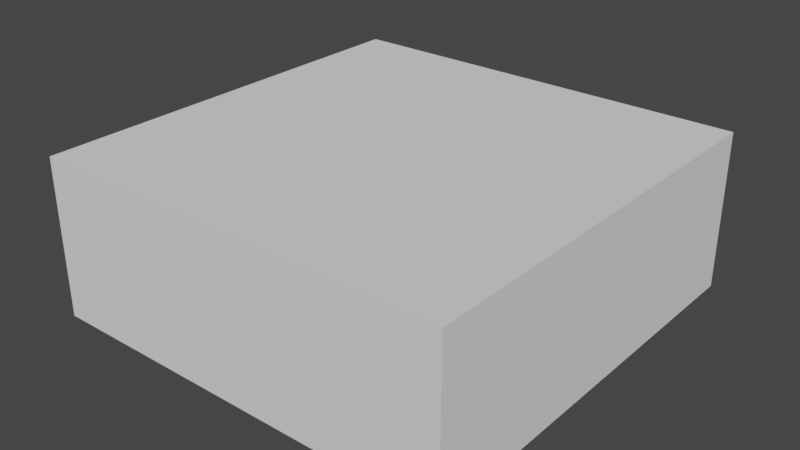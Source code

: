 # Source: Level1.blend  (saved by Blender 3.0.42; exported with 4.5.12 LTS)
import bpy
from mathutils import Matrix  # noqa: F401  (used for matrix-valued properties, if any)

bpy.ops.wm.read_factory_settings(use_empty=True)
scene = bpy.context.scene
scene.name = 'Scene'

# ---- collections
col_collection = bpy.data.collections.new('Collection'); scene.collection.children.link(col_collection)

# ---- world
world_world = bpy.data.worlds.new('World'); scene.world = world_world
world_world.use_nodes = True; world_world.node_tree.nodes.clear()
_N = world_world.node_tree.nodes; _L = world_world.node_tree.links
n0 = _N.new('ShaderNodeOutputWorld'); n0.name = 'World Output'; n0.location = (300, 300)
n1 = _N.new('ShaderNodeBackground'); n1.name = 'Background'; n1.location = (10, 300)
n1.inputs[0].default_value = (0.05088, 0.05088, 0.05088, 1.0)
_L.new(n1.outputs[0], n0.inputs[0])
n0.is_active_output = True
world_world.color = (0.05088, 0.05088, 0.05088)
world_world.use_sun_shadow = False
world_world.sun_shadow_jitter_overblur = 0.0

# ---- meshes
me_cube_012 = bpy.data.meshes.new('Cube.012')
me_cube_012.from_pydata([(-8.0, -8.0, 0.0), (-8.0, -8.0, 6.0), (-8.0, 8.0, 0.0), (-8.0, 8.0, 6.0), (8.0, -8.0, 0.0), (8.0, -8.0, 6.0), (8.0, 8.0, 0.0), (8.0, 8.0, 6.0), (-8.0, 0.0, 0.0), (0.0, 8.0, 0.0), (8.0, 0.0, 0.0), (0.0, -8.0, 0.0), (0.0, 0.0, 0.0), (-8.0, -4.0, 0.0), (-4.0, 8.0, 0.0), (8.0, 4.0, 0.0), (4.0, -8.0, 0.0), (-8.0, 4.0, 0.0), (4.0, 8.0, 0.0), (8.0, -4.0, 0.0), (-4.0, -8.0, 0.0), (0.0, -4.0, 1.0), (0.0, 4.0, 0.0), (-4.0, 0.0, 1.0), (4.0, 0.0, 0.0), (4.0, 4.0, 0.0), (-4.0, 4.0, 0.0), (-4.0, -4.0, 1.0), (4.0, -4.0, 0.0), (-8.0, -6.0, 0.0), (-6.0, 8.0, 0.0), (8.0, 6.0, 0.0), (6.0, -8.0, 0.0), (-8.0, 2.0, 0.0), (2.0, 8.0, 0.0), (8.0, -2.0, 0.0), (-2.0, -8.0, 0.0), (0.0, -6.0, 2.0), (0.0, 2.0, 0.0), (-6.0, 0.0, 1.0), (2.0, 0.0, 0.0), (-8.0, -2.0, 0.0), (-2.0, 8.0, 0.0), (8.0, 2.0, 0.0), (2.0, -8.0, 0.0), (-8.0, 6.0, 0.0), (6.0, 8.0, 0.0), (8.0, -6.0, 0.0), (-6.0, -8.0, 0.0), (0.0, -2.0, 0.0), (0.0, 6.0, 0.0), (-2.0, 0.0, 1.0), (6.0, 0.0, 0.0), (4.0, 2.0, 0.0), (4.0, 6.0, 0.0), (2.0, 4.0, 0.0), (6.0, 4.0, 0.0), (-4.0, 2.0, 1.0), (-4.0, 6.0, 0.0), (-6.0, 4.0, 1.0), (-2.0, 4.0, 0.0), (-4.0, -6.0, 1.0), (-4.0, -2.0, 1.0), (-6.0, -4.0, 0.0), (-2.0, -4.0, 1.0), (4.0, -6.0, 1.0), (4.0, -2.0, 0.0), (2.0, -4.0, 0.0), (6.0, -4.0, 0.0), (6.0, -2.0, 0.0), (2.0, -2.0, 0.0), (2.0, -6.0, 1.0), (-2.0, -2.0, 1.0), (-6.0, -2.0, 0.0), (-6.0, -6.0, 0.0), (-2.0, 6.0, 0.0), (-6.0, 6.0, 1.0), (-6.0, 2.0, 1.0), (6.0, 6.0, 0.0), (2.0, 6.0, 0.0), (2.0, 2.0, 0.0), (6.0, 2.0, 0.0), (-2.0, 2.0, 0.0), (-2.0, -6.0, 2.0), (6.0, -6.0, 1.0), (-8.0, -7.0, 0.0), (-7.0, 8.0, 0.0), (8.0, 7.0, 0.0), (7.0, -8.0, 0.0), (-8.0, 1.0, 0.0), (1.0, 8.0, 0.0), (8.0, -1.0, 0.0), (-1.0, -8.0, 0.0), (0.0, -7.0, 2.0), (0.0, 1.0, 0.0), (-7.0, 0.0, 1.0), (1.0, 0.0, 0.0), (-8.0, -3.0, 0.0), (-3.0, 8.0, 0.0), (8.0, 3.0, 0.0), (3.0, -8.0, 0.0), (-8.0, 5.0, 0.0), (5.0, 8.0, 0.0), (8.0, -5.0, 0.0), (-5.0, -8.0, 0.0), (0.0, -3.0, 1.0), (0.0, 5.0, 0.0), (-3.0, 0.0, 1.0), (5.0, 0.0, 0.0), (4.0, 1.0, 0.0), (4.0, 5.0, 0.0), (1.0, 4.0, 0.0), (5.0, 4.0, 0.0), (-4.0, 1.0, 1.0), (-4.0, 5.0, 0.0), (-7.0, 4.0, 1.0), (-3.0, 4.0, 0.0), (-4.0, -7.0, 1.0), (-4.0, -3.0, 1.0), (-7.0, -4.0, 0.0), (-3.0, -4.0, 1.0), (4.0, -7.0, 1.0), (4.0, -3.0, 0.0), (1.0, -4.0, 1.0), (5.0, -4.0, 0.0), (-8.0, -5.0, 0.0), (-5.0, 8.0, 0.0), (8.0, 5.0, 0.0), (5.0, -8.0, 0.0), (-8.0, 3.0, 0.0), (3.0, 8.0, 0.0), (8.0, -3.0, 0.0), (-3.0, -8.0, 0.0), (0.0, -5.0, 2.0), (0.0, 3.0, 0.0), (-5.0, 0.0, 1.0), (3.0, 0.0, 0.0), (-8.0, -1.0, 0.0), (-1.0, 8.0, 0.0), (8.0, 1.0, 0.0), (1.0, -8.0, 0.0), (-8.0, 7.0, 0.0), (7.0, 8.0, 0.0), (8.0, -7.0, 0.0), (-7.0, -8.0, 0.0), (0.0, -1.0, 0.0), (0.0, 7.0, 0.0), (-1.0, 0.0, 0.0), (7.0, 0.0, 0.0), (4.0, 3.0, 0.0), (4.0, 7.0, 0.0), (3.0, 4.0, 0.0), (7.0, 4.0, 0.0), (-4.0, 3.0, 1.0), (-4.0, 7.0, 0.0), (-5.0, 4.0, 1.0), (-1.0, 4.0, 0.0), (-4.0, -5.0, 1.0), (-4.0, -1.0, 1.0), (-5.0, -4.0, 0.0), (-1.0, -4.0, 1.0), (4.0, -5.0, 1.0), (4.0, -1.0, 0.0), (3.0, -4.0, 0.0), (7.0, -4.0, 0.0), (6.0, -3.0, 0.0), (6.0, -1.0, 0.0), (5.0, -2.0, 0.0), (7.0, -2.0, 0.0), (2.0, -3.0, 0.0), (2.0, -1.0, 0.0), (1.0, -2.0, 0.0), (3.0, -2.0, 0.0), (2.0, -7.0, 1.0), (2.0, -5.0, 1.0), (1.0, -6.0, 2.0), (3.0, -6.0, 1.0), (-2.0, -3.0, 1.0), (-2.0, -1.0, 1.0), (-3.0, -2.0, 1.0), (-1.0, -2.0, 0.0), (-6.0, -3.0, 0.0), (-6.0, -1.0, 1.0), (-7.0, -2.0, 0.0), (-5.0, -2.0, 0.0), (-6.0, -7.0, 0.0), (-6.0, -5.0, 0.0), (-7.0, -6.0, 0.0), (-5.0, -6.0, 1.0), (-2.0, 5.0, 0.0), (-2.0, 7.0, 0.0), (-3.0, 6.0, 0.0), (-1.0, 6.0, 0.0), (-6.0, 5.0, 1.0), (-6.0, 7.0, 1.0), (-7.0, 6.0, 1.0), (-5.0, 6.0, 0.0), (-6.0, 1.0, 1.0), (-6.0, 3.0, 1.0), (-7.0, 2.0, 1.0), (-5.0, 2.0, 1.0), (6.0, 5.0, 0.0), (6.0, 7.0, 0.0), (5.0, 6.0, 0.0), (7.0, 6.0, 0.0), (2.0, 5.0, 0.0), (2.0, 7.0, 0.0), (1.0, 6.0, 0.0), (3.0, 6.0, 0.0), (2.0, 1.0, 0.0), (2.0, 3.0, 0.0), (1.0, 2.0, 0.0), (3.0, 2.0, 0.0), (6.0, 1.0, 0.0), (6.0, 3.0, 0.0), (5.0, 2.0, 0.0), (7.0, 2.0, 0.0), (-2.0, 1.0, 1.0), (-2.0, 3.0, 0.0), (-3.0, 2.0, 0.0), (-1.0, 2.0, 0.0), (-2.0, -7.0, 1.0), (-2.0, -5.0, 2.0), (-3.0, -6.0, 1.0), (-1.0, -6.0, 2.0), (6.0, -7.0, 1.0), (6.0, -5.0, 0.0), (5.0, -6.0, 1.0), (7.0, -6.0, 0.0), (7.0, -5.0, 0.0), (5.0, -5.0, 0.0), (5.0, -7.0, 1.0), (-1.0, -5.0, 2.0), (-3.0, -5.0, 1.0), (-3.0, -7.0, 1.0), (-1.0, 3.0, 0.0), (-3.0, 3.0, 0.0), (-3.0, 1.0, 1.0), (7.0, 3.0, 0.0), (5.0, 3.0, 0.0), (5.0, 1.0, 0.0), (3.0, 3.0, 0.0), (1.0, 3.0, 0.0), (1.0, 1.0, 0.0), (3.0, 7.0, 0.0), (1.0, 7.0, 0.0), (1.0, 5.0, 0.0), (7.0, 7.0, 0.0), (5.0, 7.0, 0.0), (5.0, 5.0, 0.0), (-5.0, 3.0, 1.0), (-7.0, 3.0, 1.0), (-7.0, 1.0, 1.0), (-5.0, 7.0, 0.0), (-7.0, 7.0, 1.0), (-7.0, 5.0, 1.0), (-1.0, 7.0, 0.0), (-3.0, 7.0, 0.0), (-3.0, 5.0, 0.0), (-5.0, -5.0, 0.0), (-7.0, -5.0, 0.0), (-7.0, -7.0, 0.0), (-5.0, -1.0, 1.0), (-7.0, -1.0, 1.0), (-7.0, -3.0, 0.0), (-1.0, -1.0, 0.0), (-3.0, -1.0, 1.0), (-3.0, -3.0, 1.0), (3.0, -5.0, 1.0), (1.0, -5.0, 1.0), (1.0, -7.0, 2.0), (3.0, -1.0, 0.0), (1.0, -1.0, 0.0), (1.0, -3.0, 1.0), (7.0, -1.0, 0.0), (5.0, -1.0, 0.0), (5.0, -3.0, 0.0), (7.0, -3.0, 0.0), (3.0, -3.0, 0.0), (3.0, -7.0, 1.0), (-1.0, -3.0, 1.0), (-5.0, -3.0, 0.0), (-5.0, -7.0, 1.0), (-1.0, 5.0, 0.0), (-5.0, 5.0, 0.0), (-5.0, 1.0, 1.0), (7.0, 5.0, 0.0), (3.0, 5.0, 0.0), (3.0, 1.0, 0.0), (7.0, 1.0, 0.0), (-1.0, 1.0, 0.0), (-1.0, -7.0, 2.0), (7.0, -7.0, 0.0), (4.0, 3.0, 3.0), (4.0, 2.0, 3.0), (4.0, 7.0, 3.0), (4.0, 6.0, 3.0), (7.0, 4.0, 3.0), (6.0, 4.0, 3.0), (6.0, 5.0, 3.0), (6.0, 7.0, 3.0), (6.0, 6.0, 3.0), (5.0, 6.0, 3.0), (7.0, 6.0, 3.0), (2.0, 5.0, 3.0), (2.0, 4.0, 3.0), (2.0, 7.0, 3.0), (2.0, 6.0, 3.0), (3.0, 6.0, 3.0), (2.0, 3.0, 3.0), (2.0, 2.0, 3.0), (3.0, 2.0, 3.0), (6.0, 3.0, 3.0), (6.0, 2.0, 3.0), (5.0, 2.0, 3.0), (7.0, 2.0, 3.0), (1.0, 4.0, 3.0), (1.0, 6.0, 3.0), (1.0, 2.0, 3.0), (7.0, 3.0, 3.0), (5.0, 3.0, 3.0), (3.0, 3.0, 3.0), (1.0, 3.0, 3.0), (3.0, 7.0, 3.0), (1.0, 7.0, 3.0), (1.0, 5.0, 3.0), (7.0, 7.0, 3.0), (5.0, 7.0, 3.0), (7.0, 5.0, 3.0), (5.0, 0.0, 3.0), (4.0, 0.0, 3.0), (4.0, 1.0, 3.0), (5.0, 1.0, 3.0), (4.0, -1.0, 2.0), (4.0, -2.0, 2.0), (5.0, -2.0, 2.0), (5.0, -1.0, 2.0), (4.0, -3.0, 1.0), (4.0, -4.0, 1.0), (5.0, -4.0, 1.0), (5.0, -3.0, 1.0)], [], [(0, 85, 29, 125, 13, 97, 41, 137, 8, 89, 33, 129, 17, 101, 45, 141, 2, 3, 1), (2, 86, 30, 126, 14, 98, 42, 138, 9, 90, 34, 130, 18, 102, 46, 142, 6, 7, 3), (6, 87, 31, 127, 15, 99, 43, 139, 10, 91, 35, 131, 19, 103, 47, 143, 4, 5, 7), (4, 88, 32, 128, 16, 100, 44, 140, 11, 92, 36, 132, 20, 104, 48, 144, 0, 1, 5), (292, 88, 4, 143), (7, 5, 1, 3), (291, 92, 11, 93), (290, 147, 12, 94), (289, 148, 10, 139), (288, 136, 24, 109), (287, 151, 25, 110), (286, 152, 15, 127), (285, 135, 23, 113), (284, 155, 26, 114), (283, 156, 22, 106), (282, 104, 20, 117), (281, 159, 27, 118), (280, 160, 21, 105), (279, 100, 16, 121), (278, 163, 28, 122), (277, 164, 19, 131), (276, 124, 68, 165), (275, 167, 69, 166), (274, 168, 35, 91), (273, 123, 67, 169), (272, 171, 70, 170), (271, 172, 66, 162), (270, 140, 44, 173), (269, 175, 71, 174), (268, 176, 65, 161), (267, 120, 64, 177), (266, 179, 72, 178), (265, 180, 49, 145), (264, 119, 63, 181), (263, 183, 73, 182), (262, 184, 62, 158), (261, 144, 48, 185), (260, 187, 74, 186), (259, 188, 61, 157), (258, 116, 60, 189), (257, 191, 75, 190), (256, 192, 50, 146), (255, 115, 59, 193), (254, 195, 76, 194), (253, 196, 58, 154), (252, 95, 39, 197), (251, 199, 77, 198), (250, 200, 57, 153), (249, 112, 56, 201), (248, 203, 78, 202), (247, 204, 31, 87), (56, 298, 299, 201), (149, 293, 320, 239), (204, 303, 328, 286), (243, 96, 40, 209), (111, 316, 325, 246), (286, 328, 297, 152), (240, 108, 52, 213), (245, 324, 306, 206), (238, 216, 43, 99), (237, 107, 51, 217), (236, 219, 82, 218), (235, 220, 38, 134), (234, 132, 36, 221), (233, 223, 83, 222), (232, 224, 37, 133), (231, 128, 32, 225), (230, 227, 84, 226), (229, 228, 47, 103), (226, 84, 228, 229), (68, 226, 229, 164), (164, 229, 103, 19), (161, 65, 227, 230), (28, 161, 230, 124), (124, 230, 226, 68), (121, 16, 128, 231), (65, 121, 231, 227), (227, 231, 225, 84), (222, 83, 224, 232), (64, 222, 232, 160), (160, 232, 133, 21), (157, 61, 223, 233), (27, 157, 233, 120), (120, 233, 222, 64), (117, 20, 132, 234), (61, 117, 234, 223), (223, 234, 221, 83), (218, 82, 220, 235), (60, 218, 235, 156), (156, 235, 134, 22), (153, 57, 219, 236), (26, 153, 236, 116), (116, 236, 218, 60), (113, 23, 107, 237), (57, 113, 237, 219), (219, 237, 217, 82), (212, 311, 310, 80), (81, 313, 314, 215), (152, 238, 99, 15), (242, 322, 316, 111), (25, 149, 239, 112), (112, 239, 214, 56), (109, 331, 332, 240), (53, 109, 240, 215), (215, 240, 213, 81), (201, 299, 301, 78), (55, 210, 241, 151), (151, 241, 149, 25), (134, 38, 211, 242), (22, 134, 242, 111), (214, 312, 298, 56), (94, 12, 96, 243), (38, 94, 243, 211), (211, 243, 209, 80), (211, 318, 322, 242), (34, 206, 244, 130), (130, 244, 150, 18), (146, 50, 207, 245), (9, 146, 245, 90), (90, 245, 206, 34), (106, 22, 111, 246), (50, 106, 246, 207), (207, 246, 205, 79), (150, 295, 327, 248), (46, 202, 247, 142), (142, 247, 87, 6), (241, 321, 293, 149), (18, 150, 248, 102), (102, 248, 202, 46), (110, 25, 112, 249), (54, 110, 249, 203), (203, 249, 201, 78), (198, 77, 200, 250), (59, 198, 250, 155), (155, 250, 153, 26), (129, 33, 199, 251), (17, 129, 251, 115), (115, 251, 198, 59), (89, 8, 95, 252), (33, 89, 252, 199), (199, 252, 197, 77), (194, 76, 196, 253), (30, 194, 253, 126), (126, 253, 154, 14), (141, 45, 195, 254), (2, 141, 254, 86), (86, 254, 194, 30), (101, 17, 115, 255), (45, 101, 255, 195), (195, 255, 193, 76), (190, 75, 192, 256), (42, 190, 256, 138), (138, 256, 146, 9), (154, 58, 191, 257), (14, 154, 257, 98), (98, 257, 190, 42), (114, 26, 116, 258), (58, 114, 258, 191), (191, 258, 189, 75), (186, 74, 188, 259), (63, 186, 259, 159), (159, 259, 157, 27), (125, 29, 187, 260), (13, 125, 260, 119), (119, 260, 186, 63), (85, 0, 144, 261), (29, 85, 261, 187), (187, 261, 185, 74), (182, 73, 184, 262), (39, 182, 262, 135), (135, 262, 158, 23), (137, 41, 183, 263), (8, 137, 263, 95), (95, 263, 182, 39), (97, 13, 119, 264), (41, 97, 264, 183), (183, 264, 181, 73), (178, 72, 180, 265), (51, 178, 265, 147), (147, 265, 145, 12), (158, 62, 179, 266), (23, 158, 266, 107), (107, 266, 178, 51), (118, 27, 120, 267), (62, 118, 267, 179), (179, 267, 177, 72), (174, 71, 176, 268), (67, 174, 268, 163), (163, 268, 161, 28), (133, 37, 175, 269), (21, 133, 269, 123), (123, 269, 174, 67), (93, 11, 140, 270), (37, 93, 270, 175), (175, 270, 173, 71), (170, 70, 172, 271), (40, 170, 271, 136), (136, 271, 162, 24), (145, 49, 171, 272), (12, 145, 272, 96), (96, 272, 170, 40), (105, 21, 123, 273), (49, 105, 273, 171), (171, 273, 169, 70), (166, 69, 168, 274), (52, 166, 274, 148), (148, 274, 91, 10), (162, 66, 334, 333), (24, 162, 275, 108), (108, 275, 166, 52), (28, 124, 339, 338), (66, 122, 276, 167), (167, 276, 165, 69), (165, 68, 164, 277), (69, 165, 277, 168), (168, 277, 131, 35), (169, 67, 163, 278), (70, 169, 278, 172), (172, 278, 122, 66), (173, 44, 100, 279), (71, 173, 279, 176), (176, 279, 121, 65), (177, 64, 160, 280), (72, 177, 280, 180), (180, 280, 105, 49), (181, 63, 159, 281), (73, 181, 281, 184), (184, 281, 118, 62), (185, 48, 104, 282), (74, 185, 282, 188), (188, 282, 117, 61), (189, 60, 156, 283), (75, 189, 283, 192), (192, 283, 106, 50), (193, 59, 155, 284), (76, 193, 284, 196), (196, 284, 114, 58), (197, 39, 135, 285), (77, 197, 285, 200), (200, 285, 113, 57), (207, 317, 324, 245), (152, 297, 319, 238), (204, 286, 127, 31), (205, 55, 151, 287), (79, 205, 287, 208), (208, 287, 110, 54), (209, 40, 136, 288), (80, 209, 288, 212), (212, 288, 109, 53), (213, 52, 148, 289), (81, 213, 289, 216), (216, 289, 139, 43), (217, 51, 147, 290), (82, 217, 290, 220), (220, 290, 94, 38), (221, 36, 92, 291), (83, 221, 291, 224), (224, 291, 93, 37), (225, 32, 88, 292), (84, 225, 292, 228), (228, 292, 143, 47), (325, 316, 305, 304), (324, 317, 307, 306), (323, 308, 296, 295), (322, 318, 310, 309), (321, 311, 294, 293), (320, 314, 313, 312), (312, 313, 315, 319), (298, 312, 319, 297), (293, 294, 314, 320), (309, 310, 311, 321), (316, 322, 309, 305), (306, 307, 308, 323), (300, 301, 303, 326), (295, 296, 302, 327), (299, 298, 297, 328), (301, 299, 328, 303), (239, 320, 312, 214), (215, 314, 294, 53), (78, 301, 300, 202), (216, 315, 313, 81), (246, 325, 304, 205), (203, 302, 296, 54), (79, 307, 317, 207), (247, 326, 303, 204), (54, 296, 308, 208), (205, 304, 305, 55), (202, 300, 326, 247), (55, 305, 309, 210), (206, 306, 323, 244), (80, 310, 318, 211), (248, 327, 302, 203), (238, 319, 315, 216), (208, 308, 307, 79), (244, 323, 295, 150), (210, 309, 321, 241), (53, 294, 311, 212), (331, 330, 329, 332), (24, 330, 331, 109), (240, 332, 329, 108), (108, 329, 330, 24), (333, 334, 335, 336), (66, 167, 335, 334), (275, 162, 333, 336), (167, 275, 336, 335), (337, 338, 339, 340), (122, 28, 338, 337), (276, 122, 337, 340), (124, 276, 340, 339)])
_uv = me_cube_012.uv_layers.new(name='UVMap')
_uv.uv.foreach_set('vector', [0.375, 0.0, 0.375, 0.01562, 0.375, 0.03125, 0.375, 0.04688, 0.375, 0.0625, 0.375, 0.07812, 0.375, 0.09375, 0.375, 0.1094, 0.375, 0.125, 0.375, 0.1406, 0.375, 0.1562, 0.375, 0.1719, 0.375, 0.1875, 0.375, 0.2031, 0.375, 0.2188, 0.375, 0.2344, 0.375, 0.25, 0.625, 0.25, 0.625, 0.0, 0.375, 0.25, 0.375, 0.2656, 0.375, 0.2812, 0.375, 0.2969, 0.375, 0.3125, 0.375, 0.3281, 0.375, 0.3438, 0.375, 0.3594, 0.375, 0.375, 0.375, 0.3906, 0.375, 0.4062, 0.375, 0.4219, 0.375, 0.4375, 0.375, 0.4531, 0.375, 0.4688, 0.375, 0.4844, 0.375, 0.5, 0.625, 0.5, 0.625, 0.25, 0.375, 0.5, 0.375, 0.5156, 0.375, 0.5312, 0.375, 0.5469, 0.375, 0.5625, 0.375, 0.5781, 0.375, 0.5938, 0.375, 0.6094, 0.375, 0.625, 0.375, 0.6406, 0.375, 0.6562, 0.375, 0.6719, 0.375, 0.6875, 0.375, 0.7031, 0.375, 0.7188, 0.375, 0.7344, 0.375, 0.75, 0.625, 0.75, 0.625, 0.5, 0.375, 0.75, 0.375, 0.7656, 0.375, 0.7812, 0.375, 0.7969, 0.375, 0.8125, 0.375, 0.8281, 0.375, 0.8438, 0.375, 0.8594, 0.375, 0.875, 0.375, 0.8906, 0.375, 0.9062, 0.375, 0.9219, 0.375, 0.9375, 0.375, 0.9531, 0.375, 0.9688, 0.375, 0.9844, 0.375, 1.0, 0.625, 1.0, 0.625, 0.75, 0.3594, 0.7344, 0.3594, 0.75, 0.375, 0.75, 0.375, 0.7344, 0.625, 0.5, 0.625, 0.75, 0.875, 0.75, 0.875, 0.5, 0.2344, 0.7344, 0.2344, 0.75, 0.25, 0.75, 0.25, 0.7344, 0.2344, 0.6094, 0.2344, 0.625, 0.25, 0.625, 0.25, 0.6094, 0.3594, 0.6094, 0.3594, 0.625, 0.375, 0.625, 0.375, 0.6094, 0.2969, 0.6094, 0.2969, 0.625, 0.3125, 0.625, 0.3125, 0.6094, 0.2969, 0.5469, 0.2969, 0.5625, 0.3125, 0.5625, 0.3125, 0.5469, 0.3594, 0.5469, 0.3594, 0.5625, 0.375, 0.5625, 0.375, 0.5469, 0.1719, 0.6094, 0.1719, 0.625, 0.1875, 0.625, 0.1875, 0.6094, 0.1719, 0.5469, 0.1719, 0.5625, 0.1875, 0.5625, 0.1875, 0.5469, 0.2344, 0.5469, 0.2344, 0.5625, 0.25, 0.5625, 0.25, 0.5469, 0.1719, 0.7344, 0.1719, 0.75, 0.1875, 0.75, 0.1875, 0.7344, 0.1719, 0.6719, 0.1719, 0.6875, 0.1875, 0.6875, 0.1875, 0.6719, 0.2344, 0.6719, 0.2344, 0.6875, 0.25, 0.6875, 0.25, 0.6719, 0.2969, 0.7344, 0.2969, 0.75, 0.3125, 0.75, 0.3125, 0.7344, 0.2969, 0.6719, 0.2969, 0.6875, 0.3125, 0.6875, 0.3125, 0.6719, 0.3594, 0.6719, 0.3594, 0.6875, 0.375, 0.6875, 0.375, 0.6719, 0.3281, 0.6719, 0.3281, 0.6875, 0.3438, 0.6875, 0.3438, 0.6719, 0.3281, 0.6406, 0.3281, 0.6562, 0.3438, 0.6562, 0.3438, 0.6406, 0.3594, 0.6406, 0.3594, 0.6562, 0.375, 0.6562, 0.375, 0.6406, 0.2656, 0.6719, 0.2656, 0.6875, 0.2812, 0.6875, 0.2812, 0.6719, 0.2656, 0.6406, 0.2656, 0.6562, 0.2812, 0.6562, 0.2812, 0.6406, 0.2969, 0.6406, 0.2969, 0.6562, 0.3125, 0.6562, 0.3125, 0.6406, 0.2656, 0.7344, 0.2656, 0.75, 0.2812, 0.75, 0.2812, 0.7344, 0.2656, 0.7031, 0.2656, 0.7188, 0.2812, 0.7188, 0.2812, 0.7031, 0.2969, 0.7031, 0.2969, 0.7188, 0.3125, 0.7188, 0.3125, 0.7031, 0.2031, 0.6719, 0.2031, 0.6875, 0.2188, 0.6875, 0.2188, 0.6719, 0.2031, 0.6406, 0.2031, 0.6562, 0.2188, 0.6562, 0.2188, 0.6406, 0.2344, 0.6406, 0.2344, 0.6562, 0.25, 0.6562, 0.25, 0.6406, 0.1406, 0.6719, 0.1406, 0.6875, 0.1562, 0.6875, 0.1562, 0.6719, 0.1406, 0.6406, 0.1406, 0.6562, 0.1562, 0.6562, 0.1562, 0.6406, 0.1719, 0.6406, 0.1719, 0.6562, 0.1875, 0.6562, 0.1875, 0.6406, 0.1406, 0.7344, 0.1406, 0.75, 0.1562, 0.75, 0.1562, 0.7344, 0.1406, 0.7031, 0.1406, 0.7188, 0.1562, 0.7188, 0.1562, 0.7031, 0.1719, 0.7031, 0.1719, 0.7188, 0.1875, 0.7188, 0.1875, 0.7031, 0.2031, 0.5469, 0.2031, 0.5625, 0.2188, 0.5625, 0.2188, 0.5469, 0.2031, 0.5156, 0.2031, 0.5312, 0.2188, 0.5312, 0.2188, 0.5156, 0.2344, 0.5156, 0.2344, 0.5312, 0.25, 0.5312, 0.25, 0.5156, 0.1406, 0.5469, 0.1406, 0.5625, 0.1562, 0.5625, 0.1562, 0.5469, 0.1406, 0.5156, 0.1406, 0.5312, 0.1562, 0.5312, 0.1562, 0.5156, 0.1719, 0.5156, 0.1719, 0.5312, 0.1875, 0.5312, 0.1875, 0.5156, 0.1406, 0.6094, 0.1406, 0.625, 0.1562, 0.625, 0.1562, 0.6094, 0.1406, 0.5781, 0.1406, 0.5938, 0.1562, 0.5938, 0.1562, 0.5781, 0.1719, 0.5781, 0.1719, 0.5938, 0.1875, 0.5938, 0.1875, 0.5781, 0.3281, 0.5469, 0.3281, 0.5625, 0.3438, 0.5625, 0.3438, 0.5469, 0.3281, 0.5156, 0.3281, 0.5312, 0.3438, 0.5312, 0.3438, 0.5156, 0.3594, 0.5156, 0.3594, 0.5312, 0.375, 0.5312, 0.375, 0.5156, 0.3438, 0.5625, 0.3438, 0.5625, 0.3438, 0.5469, 0.3438, 0.5469, 0.3125, 0.5781, 0.3125, 0.5781, 0.3281, 0.5781, 0.3281, 0.5781, 0.3594, 0.5312, 0.3594, 0.5312, 0.3594, 0.5469, 0.3594, 0.5469, 0.2656, 0.6094, 0.2656, 0.625, 0.2812, 0.625, 0.2812, 0.6094, 0.2656, 0.5625, 0.2656, 0.5625, 0.2656, 0.5469, 0.2656, 0.5469, 0.3594, 0.5469, 0.3594, 0.5469, 0.3594, 0.5625, 0.3594, 0.5625, 0.3281, 0.6094, 0.3281, 0.625, 0.3438, 0.625, 0.3438, 0.6094, 0.2656, 0.5156, 0.2656, 0.5156, 0.2812, 0.5156, 0.2812, 0.5156, 0.3594, 0.5781, 0.3594, 0.5938, 0.375, 0.5938, 0.375, 0.5781, 0.2031, 0.6094, 0.2031, 0.625, 0.2188, 0.625, 0.2188, 0.6094, 0.2031, 0.5781, 0.2031, 0.5938, 0.2188, 0.5938, 0.2188, 0.5781, 0.2344, 0.5781, 0.2344, 0.5938, 0.25, 0.5938, 0.25, 0.5781, 0.2031, 0.7344, 0.2031, 0.75, 0.2188, 0.75, 0.2188, 0.7344, 0.2031, 0.7031, 0.2031, 0.7188, 0.2188, 0.7188, 0.2188, 0.7031, 0.2344, 0.7031, 0.2344, 0.7188, 0.25, 0.7188, 0.25, 0.7031, 0.3281, 0.7344, 0.3281, 0.75, 0.3438, 0.75, 0.3438, 0.7344, 0.3281, 0.7031, 0.3281, 0.7188, 0.3438, 0.7188, 0.3438, 0.7031, 0.3594, 0.7031, 0.3594, 0.7188, 0.375, 0.7188, 0.375, 0.7031, 0.3438, 0.7031, 0.3438, 0.7188, 0.3594, 0.7188, 0.3594, 0.7031, 0.3438, 0.6875, 0.3438, 0.7031, 0.3594, 0.7031, 0.3594, 0.6875, 0.3594, 0.6875, 0.3594, 0.7031, 0.375, 0.7031, 0.375, 0.6875, 0.3125, 0.7031, 0.3125, 0.7188, 0.3281, 0.7188, 0.3281, 0.7031, 0.3125, 0.6875, 0.3125, 0.7031, 0.3281, 0.7031, 0.3281, 0.6875, 0.3281, 0.6875, 0.3281, 0.7031, 0.3438, 0.7031, 0.3438, 0.6875, 0.3125, 0.7344, 0.3125, 0.75, 0.3281, 0.75, 0.3281, 0.7344, 0.3125, 0.7188, 0.3125, 0.7344, 0.3281, 0.7344, 0.3281, 0.7188, 0.3281, 0.7188, 0.3281, 0.7344, 0.3438, 0.7344, 0.3438, 0.7188, 0.2188, 0.7031, 0.2188, 0.7188, 0.2344, 0.7188, 0.2344, 0.7031, 0.2188, 0.6875, 0.2188, 0.7031, 0.2344, 0.7031, 0.2344, 0.6875, 0.2344, 0.6875, 0.2344, 0.7031, 0.25, 0.7031, 0.25, 0.6875, 0.1875, 0.7031, 0.1875, 0.7188, 0.2031, 0.7188, 0.2031, 0.7031, 0.1875, 0.6875, 0.1875, 0.7031, 0.2031, 0.7031, 0.2031, 0.6875, 0.2031, 0.6875, 0.2031, 0.7031, 0.2188, 0.7031, 0.2188, 0.6875, 0.1875, 0.7344, 0.1875, 0.75, 0.2031, 0.75, 0.2031, 0.7344, 0.1875, 0.7188, 0.1875, 0.7344, 0.2031, 0.7344, 0.2031, 0.7188, 0.2031, 0.7188, 0.2031, 0.7344, 0.2188, 0.7344, 0.2188, 0.7188, 0.2188, 0.5781, 0.2188, 0.5938, 0.2344, 0.5938, 0.2344, 0.5781, 0.2188, 0.5625, 0.2188, 0.5781, 0.2344, 0.5781, 0.2344, 0.5625, 0.2344, 0.5625, 0.2344, 0.5781, 0.25, 0.5781, 0.25, 0.5625, 0.1875, 0.5781, 0.1875, 0.5938, 0.2031, 0.5938, 0.2031, 0.5781, 0.1875, 0.5625, 0.1875, 0.5781, 0.2031, 0.5781, 0.2031, 0.5625, 0.2031, 0.5625, 0.2031, 0.5781, 0.2188, 0.5781, 0.2188, 0.5625, 0.1875, 0.6094, 0.1875, 0.625, 0.2031, 0.625, 0.2031, 0.6094, 0.1875, 0.5938, 0.1875, 0.6094, 0.2031, 0.6094, 0.2031, 0.5938, 0.2031, 0.5938, 0.2031, 0.6094, 0.2188, 0.6094, 0.2188, 0.5938, 0.2969, 0.5938, 0.2969, 0.5938, 0.2812, 0.5938, 0.2812, 0.5938, 0.3438, 0.5938, 0.3438, 0.5938, 0.3281, 0.5938, 0.3281, 0.5938, 0.3594, 0.5625, 0.3594, 0.5781, 0.375, 0.5781, 0.375, 0.5625, 0.2656, 0.5781, 0.2656, 0.5781, 0.2656, 0.5625, 0.2656, 0.5625, 0.3125, 0.5625, 0.3125, 0.5781, 0.3281, 0.5781, 0.3281, 0.5625, 0.3281, 0.5625, 0.3281, 0.5781, 0.3438, 0.5781, 0.3438, 0.5625, 0.3125, 0.6094, 0.3125, 0.6094, 0.3281, 0.6094, 0.3281, 0.6094, 0.3125, 0.5938, 0.3125, 0.6094, 0.3281, 0.6094, 0.3281, 0.5938, 0.3281, 0.5938, 0.3281, 0.6094, 0.3438, 0.6094, 0.3438, 0.5938, 0.3438, 0.5469, 0.3438, 0.5469, 0.3438, 0.5312, 0.3438, 0.5312, 0.2812, 0.5625, 0.2812, 0.5781, 0.2969, 0.5781, 0.2969, 0.5625, 0.2969, 0.5625, 0.2969, 0.5781, 0.3125, 0.5781, 0.3125, 0.5625, 0.25, 0.5781, 0.25, 0.5938, 0.2656, 0.5938, 0.2656, 0.5781, 0.25, 0.5625, 0.25, 0.5781, 0.2656, 0.5781, 0.2656, 0.5625, 0.3438, 0.5781, 0.3438, 0.5781, 0.3438, 0.5625, 0.3438, 0.5625, 0.25, 0.6094, 0.25, 0.625, 0.2656, 0.625, 0.2656, 0.6094, 0.25, 0.5938, 0.25, 0.6094, 0.2656, 0.6094, 0.2656, 0.5938, 0.2656, 0.5938, 0.2656, 0.6094, 0.2812, 0.6094, 0.2812, 0.5938, 0.2656, 0.5938, 0.2656, 0.5938, 0.2656, 0.5781, 0.2656, 0.5781, 0.2812, 0.5, 0.2812, 0.5156, 0.2969, 0.5156, 0.2969, 0.5, 0.2969, 0.5, 0.2969, 0.5156, 0.3125, 0.5156, 0.3125, 0.5, 0.25, 0.5156, 0.25, 0.5312, 0.2656, 0.5312, 0.2656, 0.5156, 0.25, 0.5, 0.25, 0.5156, 0.2656, 0.5156, 0.2656, 0.5, 0.2656, 0.5, 0.2656, 0.5156, 0.2812, 0.5156, 0.2812, 0.5, 0.25, 0.5469, 0.25, 0.5625, 0.2656, 0.5625, 0.2656, 0.5469, 0.25, 0.5312, 0.25, 0.5469, 0.2656, 0.5469, 0.2656, 0.5312, 0.2656, 0.5312, 0.2656, 0.5469, 0.2812, 0.5469, 0.2812, 0.5312, 0.3125, 0.5156, 0.3125, 0.5156, 0.3281, 0.5156, 0.3281, 0.5156, 0.3438, 0.5, 0.3438, 0.5156, 0.3594, 0.5156, 0.3594, 0.5, 0.3594, 0.5, 0.3594, 0.5156, 0.375, 0.5156, 0.375, 0.5, 0.2969, 0.5781, 0.2969, 0.5781, 0.3125, 0.5781, 0.3125, 0.5781, 0.3125, 0.5, 0.3125, 0.5156, 0.3281, 0.5156, 0.3281, 0.5, 0.3281, 0.5, 0.3281, 0.5156, 0.3438, 0.5156, 0.3438, 0.5, 0.3125, 0.5469, 0.3125, 0.5625, 0.3281, 0.5625, 0.3281, 0.5469, 0.3125, 0.5312, 0.3125, 0.5469, 0.3281, 0.5469, 0.3281, 0.5312, 0.3281, 0.5312, 0.3281, 0.5469, 0.3438, 0.5469, 0.3438, 0.5312, 0.1562, 0.5781, 0.1562, 0.5938, 0.1719, 0.5938, 0.1719, 0.5781, 0.1562, 0.5625, 0.1562, 0.5781, 0.1719, 0.5781, 0.1719, 0.5625, 0.1719, 0.5625, 0.1719, 0.5781, 0.1875, 0.5781, 0.1875, 0.5625, 0.125, 0.5781, 0.125, 0.5938, 0.1406, 0.5938, 0.1406, 0.5781, 0.125, 0.5625, 0.125, 0.5781, 0.1406, 0.5781, 0.1406, 0.5625, 0.1406, 0.5625, 0.1406, 0.5781, 0.1562, 0.5781, 0.1562, 0.5625, 0.125, 0.6094, 0.125, 0.625, 0.1406, 0.625, 0.1406, 0.6094, 0.125, 0.5938, 0.125, 0.6094, 0.1406, 0.6094, 0.1406, 0.5938, 0.1406, 0.5938, 0.1406, 0.6094, 0.1562, 0.6094, 0.1562, 0.5938, 0.1562, 0.5156, 0.1562, 0.5312, 0.1719, 0.5312, 0.1719, 0.5156, 0.1562, 0.5, 0.1562, 0.5156, 0.1719, 0.5156, 0.1719, 0.5, 0.1719, 0.5, 0.1719, 0.5156, 0.1875, 0.5156, 0.1875, 0.5, 0.125, 0.5156, 0.125, 0.5312, 0.1406, 0.5312, 0.1406, 0.5156, 0.125, 0.5, 0.125, 0.5156, 0.1406, 0.5156, 0.1406, 0.5, 0.1406, 0.5, 0.1406, 0.5156, 0.1562, 0.5156, 0.1562, 0.5, 0.125, 0.5469, 0.125, 0.5625, 0.1406, 0.5625, 0.1406, 0.5469, 0.125, 0.5312, 0.125, 0.5469, 0.1406, 0.5469, 0.1406, 0.5312, 0.1406, 0.5312, 0.1406, 0.5469, 0.1562, 0.5469, 0.1562, 0.5312, 0.2188, 0.5156, 0.2188, 0.5312, 0.2344, 0.5312, 0.2344, 0.5156, 0.2188, 0.5, 0.2188, 0.5156, 0.2344, 0.5156, 0.2344, 0.5, 0.2344, 0.5, 0.2344, 0.5156, 0.25, 0.5156, 0.25, 0.5, 0.1875, 0.5156, 0.1875, 0.5312, 0.2031, 0.5312, 0.2031, 0.5156, 0.1875, 0.5, 0.1875, 0.5156, 0.2031, 0.5156, 0.2031, 0.5, 0.2031, 0.5, 0.2031, 0.5156, 0.2188, 0.5156, 0.2188, 0.5, 0.1875, 0.5469, 0.1875, 0.5625, 0.2031, 0.5625, 0.2031, 0.5469, 0.1875, 0.5312, 0.1875, 0.5469, 0.2031, 0.5469, 0.2031, 0.5312, 0.2031, 0.5312, 0.2031, 0.5469, 0.2188, 0.5469, 0.2188, 0.5312, 0.1562, 0.7031, 0.1562, 0.7188, 0.1719, 0.7188, 0.1719, 0.7031, 0.1562, 0.6875, 0.1562, 0.7031, 0.1719, 0.7031, 0.1719, 0.6875, 0.1719, 0.6875, 0.1719, 0.7031, 0.1875, 0.7031, 0.1875, 0.6875, 0.125, 0.7031, 0.125, 0.7188, 0.1406, 0.7188, 0.1406, 0.7031, 0.125, 0.6875, 0.125, 0.7031, 0.1406, 0.7031, 0.1406, 0.6875, 0.1406, 0.6875, 0.1406, 0.7031, 0.1562, 0.7031, 0.1562, 0.6875, 0.125, 0.7344, 0.125, 0.75, 0.1406, 0.75, 0.1406, 0.7344, 0.125, 0.7188, 0.125, 0.7344, 0.1406, 0.7344, 0.1406, 0.7188, 0.1406, 0.7188, 0.1406, 0.7344, 0.1562, 0.7344, 0.1562, 0.7188, 0.1562, 0.6406, 0.1562, 0.6562, 0.1719, 0.6562, 0.1719, 0.6406, 0.1562, 0.625, 0.1562, 0.6406, 0.1719, 0.6406, 0.1719, 0.625, 0.1719, 0.625, 0.1719, 0.6406, 0.1875, 0.6406, 0.1875, 0.625, 0.125, 0.6406, 0.125, 0.6562, 0.1406, 0.6562, 0.1406, 0.6406, 0.125, 0.625, 0.125, 0.6406, 0.1406, 0.6406, 0.1406, 0.625, 0.1406, 0.625, 0.1406, 0.6406, 0.1562, 0.6406, 0.1562, 0.625, 0.125, 0.6719, 0.125, 0.6875, 0.1406, 0.6875, 0.1406, 0.6719, 0.125, 0.6562, 0.125, 0.6719, 0.1406, 0.6719, 0.1406, 0.6562, 0.1406, 0.6562, 0.1406, 0.6719, 0.1562, 0.6719, 0.1562, 0.6562, 0.2188, 0.6406, 0.2188, 0.6562, 0.2344, 0.6562, 0.2344, 0.6406, 0.2188, 0.625, 0.2188, 0.6406, 0.2344, 0.6406, 0.2344, 0.625, 0.2344, 0.625, 0.2344, 0.6406, 0.25, 0.6406, 0.25, 0.625, 0.1875, 0.6406, 0.1875, 0.6562, 0.2031, 0.6562, 0.2031, 0.6406, 0.1875, 0.625, 0.1875, 0.6406, 0.2031, 0.6406, 0.2031, 0.625, 0.2031, 0.625, 0.2031, 0.6406, 0.2188, 0.6406, 0.2188, 0.625, 0.1875, 0.6719, 0.1875, 0.6875, 0.2031, 0.6875, 0.2031, 0.6719, 0.1875, 0.6562, 0.1875, 0.6719, 0.2031, 0.6719, 0.2031, 0.6562, 0.2031, 0.6562, 0.2031, 0.6719, 0.2188, 0.6719, 0.2188, 0.6562, 0.2812, 0.7031, 0.2812, 0.7188, 0.2969, 0.7188, 0.2969, 0.7031, 0.2812, 0.6875, 0.2812, 0.7031, 0.2969, 0.7031, 0.2969, 0.6875, 0.2969, 0.6875, 0.2969, 0.7031, 0.3125, 0.7031, 0.3125, 0.6875, 0.25, 0.7031, 0.25, 0.7188, 0.2656, 0.7188, 0.2656, 0.7031, 0.25, 0.6875, 0.25, 0.7031, 0.2656, 0.7031, 0.2656, 0.6875, 0.2656, 0.6875, 0.2656, 0.7031, 0.2812, 0.7031, 0.2812, 0.6875, 0.25, 0.7344, 0.25, 0.75, 0.2656, 0.75, 0.2656, 0.7344, 0.25, 0.7188, 0.25, 0.7344, 0.2656, 0.7344, 0.2656, 0.7188, 0.2656, 0.7188, 0.2656, 0.7344, 0.2812, 0.7344, 0.2812, 0.7188, 0.2812, 0.6406, 0.2812, 0.6562, 0.2969, 0.6562, 0.2969, 0.6406, 0.2812, 0.625, 0.2812, 0.6406, 0.2969, 0.6406, 0.2969, 0.625, 0.2969, 0.625, 0.2969, 0.6406, 0.3125, 0.6406, 0.3125, 0.625, 0.25, 0.6406, 0.25, 0.6562, 0.2656, 0.6562, 0.2656, 0.6406, 0.25, 0.625, 0.25, 0.6406, 0.2656, 0.6406, 0.2656, 0.625, 0.2656, 0.625, 0.2656, 0.6406, 0.2812, 0.6406, 0.2812, 0.625, 0.25, 0.6719, 0.25, 0.6875, 0.2656, 0.6875, 0.2656, 0.6719, 0.25, 0.6562, 0.25, 0.6719, 0.2656, 0.6719, 0.2656, 0.6562, 0.2656, 0.6562, 0.2656, 0.6719, 0.2812, 0.6719, 0.2812, 0.6562, 0.3438, 0.6406, 0.3438, 0.6562, 0.3594, 0.6562, 0.3594, 0.6406, 0.3438, 0.625, 0.3438, 0.6406, 0.3594, 0.6406, 0.3594, 0.625, 0.3594, 0.625, 0.3594, 0.6406, 0.375, 0.6406, 0.375, 0.625, 0.3125, 0.6406, 0.3125, 0.6562, 0.3125, 0.6562, 0.3125, 0.6406, 0.3125, 0.625, 0.3125, 0.6406, 0.3281, 0.6406, 0.3281, 0.625, 0.3281, 0.625, 0.3281, 0.6406, 0.3438, 0.6406, 0.3438, 0.625, 0.3125, 0.6875, 0.3281, 0.6875, 0.3281, 0.6875, 0.3125, 0.6875, 0.3125, 0.6562, 0.3125, 0.6719, 0.3281, 0.6719, 0.3281, 0.6562, 0.3281, 0.6562, 0.3281, 0.6719, 0.3438, 0.6719, 0.3438, 0.6562, 0.3438, 0.6719, 0.3438, 0.6875, 0.3594, 0.6875, 0.3594, 0.6719, 0.3438, 0.6562, 0.3438, 0.6719, 0.3594, 0.6719, 0.3594, 0.6562, 0.3594, 0.6562, 0.3594, 0.6719, 0.375, 0.6719, 0.375, 0.6562, 0.2812, 0.6719, 0.2812, 0.6875, 0.2969, 0.6875, 0.2969, 0.6719, 0.2812, 0.6562, 0.2812, 0.6719, 0.2969, 0.6719, 0.2969, 0.6562, 0.2969, 0.6562, 0.2969, 0.6719, 0.3125, 0.6719, 0.3125, 0.6562, 0.2812, 0.7344, 0.2812, 0.75, 0.2969, 0.75, 0.2969, 0.7344, 0.2812, 0.7188, 0.2812, 0.7344, 0.2969, 0.7344, 0.2969, 0.7188, 0.2969, 0.7188, 0.2969, 0.7344, 0.3125, 0.7344, 0.3125, 0.7188, 0.2188, 0.6719, 0.2188, 0.6875, 0.2344, 0.6875, 0.2344, 0.6719, 0.2188, 0.6562, 0.2188, 0.6719, 0.2344, 0.6719, 0.2344, 0.6562, 0.2344, 0.6562, 0.2344, 0.6719, 0.25, 0.6719, 0.25, 0.6562, 0.1562, 0.6719, 0.1562, 0.6875, 0.1719, 0.6875, 0.1719, 0.6719, 0.1562, 0.6562, 0.1562, 0.6719, 0.1719, 0.6719, 0.1719, 0.6562, 0.1719, 0.6562, 0.1719, 0.6719, 0.1875, 0.6719, 0.1875, 0.6562, 0.1562, 0.7344, 0.1562, 0.75, 0.1719, 0.75, 0.1719, 0.7344, 0.1562, 0.7188, 0.1562, 0.7344, 0.1719, 0.7344, 0.1719, 0.7188, 0.1719, 0.7188, 0.1719, 0.7344, 0.1875, 0.7344, 0.1875, 0.7188, 0.2188, 0.5469, 0.2188, 0.5625, 0.2344, 0.5625, 0.2344, 0.5469, 0.2188, 0.5312, 0.2188, 0.5469, 0.2344, 0.5469, 0.2344, 0.5312, 0.2344, 0.5312, 0.2344, 0.5469, 0.25, 0.5469, 0.25, 0.5312, 0.1562, 0.5469, 0.1562, 0.5625, 0.1719, 0.5625, 0.1719, 0.5469, 0.1562, 0.5312, 0.1562, 0.5469, 0.1719, 0.5469, 0.1719, 0.5312, 0.1719, 0.5312, 0.1719, 0.5469, 0.1875, 0.5469, 0.1875, 0.5312, 0.1562, 0.6094, 0.1562, 0.625, 0.1719, 0.625, 0.1719, 0.6094, 0.1562, 0.5938, 0.1562, 0.6094, 0.1719, 0.6094, 0.1719, 0.5938, 0.1719, 0.5938, 0.1719, 0.6094, 0.1875, 0.6094, 0.1875, 0.5938, 0.2656, 0.5312, 0.2656, 0.5312, 0.2656, 0.5156, 0.2656, 0.5156, 0.3594, 0.5625, 0.3594, 0.5625, 0.3594, 0.5781, 0.3594, 0.5781, 0.3594, 0.5312, 0.3594, 0.5469, 0.375, 0.5469, 0.375, 0.5312, 0.2812, 0.5469, 0.2812, 0.5625, 0.2969, 0.5625, 0.2969, 0.5469, 0.2812, 0.5312, 0.2812, 0.5469, 0.2969, 0.5469, 0.2969, 0.5312, 0.2969, 0.5312, 0.2969, 0.5469, 0.3125, 0.5469, 0.3125, 0.5312, 0.2812, 0.6094, 0.2812, 0.625, 0.2969, 0.625, 0.2969, 0.6094, 0.2812, 0.5938, 0.2812, 0.6094, 0.2969, 0.6094, 0.2969, 0.5938, 0.2969, 0.5938, 0.2969, 0.6094, 0.3125, 0.6094, 0.3125, 0.5938, 0.3438, 0.6094, 0.3438, 0.625, 0.3594, 0.625, 0.3594, 0.6094, 0.3438, 0.5938, 0.3438, 0.6094, 0.3594, 0.6094, 0.3594, 0.5938, 0.3594, 0.5938, 0.3594, 0.6094, 0.375, 0.6094, 0.375, 0.5938, 0.2188, 0.6094, 0.2188, 0.625, 0.2344, 0.625, 0.2344, 0.6094, 0.2188, 0.5938, 0.2188, 0.6094, 0.2344, 0.6094, 0.2344, 0.5938, 0.2344, 0.5938, 0.2344, 0.6094, 0.25, 0.6094, 0.25, 0.5938, 0.2188, 0.7344, 0.2188, 0.75, 0.2344, 0.75, 0.2344, 0.7344, 0.2188, 0.7188, 0.2188, 0.7344, 0.2344, 0.7344, 0.2344, 0.7188, 0.2344, 0.7188, 0.2344, 0.7344, 0.25, 0.7344, 0.25, 0.7188, 0.3438, 0.7344, 0.3438, 0.75, 0.3594, 0.75, 0.3594, 0.7344, 0.3438, 0.7188, 0.3438, 0.7344, 0.3594, 0.7344, 0.3594, 0.7188, 0.3594, 0.7188, 0.3594, 0.7344, 0.375, 0.7344, 0.375, 0.7188, 0.2656, 0.5469, 0.2656, 0.5625, 0.2812, 0.5625, 0.2812, 0.5469, 0.2656, 0.5156, 0.2656, 0.5312, 0.2812, 0.5312, 0.2812, 0.5156, 0.2969, 0.5156, 0.2969, 0.5312, 0.3125, 0.5312, 0.3125, 0.5156, 0.2656, 0.5781, 0.2656, 0.5938, 0.2812, 0.5938, 0.2812, 0.5781, 0.2969, 0.5781, 0.2969, 0.5938, 0.3125, 0.5938, 0.3125, 0.5781, 0.3281, 0.5781, 0.3281, 0.5938, 0.3438, 0.5938, 0.3438, 0.5781, 0.3438, 0.5781, 0.3438, 0.5938, 0.3594, 0.5938, 0.3594, 0.5781, 0.3438, 0.5625, 0.3438, 0.5781, 0.3594, 0.5781, 0.3594, 0.5625, 0.3125, 0.5781, 0.3125, 0.5938, 0.3281, 0.5938, 0.3281, 0.5781, 0.2812, 0.5781, 0.2812, 0.5938, 0.2969, 0.5938, 0.2969, 0.5781, 0.2656, 0.5625, 0.2656, 0.5781, 0.2812, 0.5781, 0.2812, 0.5625, 0.2812, 0.5156, 0.2812, 0.5312, 0.2969, 0.5312, 0.2969, 0.5156, 0.3438, 0.5156, 0.3438, 0.5312, 0.3594, 0.5312, 0.3594, 0.5156, 0.3125, 0.5156, 0.3125, 0.5312, 0.3281, 0.5312, 0.3281, 0.5156, 0.3438, 0.5469, 0.3438, 0.5625, 0.3594, 0.5625, 0.3594, 0.5469, 0.3438, 0.5312, 0.3438, 0.5469, 0.3594, 0.5469, 0.3594, 0.5312, 0.3281, 0.5781, 0.3281, 0.5781, 0.3438, 0.5781, 0.3438, 0.5781, 0.3281, 0.5938, 0.3281, 0.5938, 0.3125, 0.5938, 0.3125, 0.5938, 0.3438, 0.5312, 0.3438, 0.5312, 0.3438, 0.5156, 0.3438, 0.5156, 0.3594, 0.5938, 0.3594, 0.5938, 0.3438, 0.5938, 0.3438, 0.5938, 0.2656, 0.5469, 0.2656, 0.5469, 0.2812, 0.5469, 0.2812, 0.5469, 0.3281, 0.5312, 0.3281, 0.5312, 0.3125, 0.5312, 0.3125, 0.5312, 0.2812, 0.5312, 0.2812, 0.5312, 0.2656, 0.5312, 0.2656, 0.5312, 0.3594, 0.5156, 0.3594, 0.5156, 0.3594, 0.5312, 0.3594, 0.5312, 0.3125, 0.5312, 0.3125, 0.5312, 0.2969, 0.5312, 0.2969, 0.5312, 0.2812, 0.5469, 0.2812, 0.5469, 0.2812, 0.5625, 0.2812, 0.5625, 0.3438, 0.5156, 0.3438, 0.5156, 0.3594, 0.5156, 0.3594, 0.5156, 0.2812, 0.5625, 0.2812, 0.5625, 0.2812, 0.5781, 0.2812, 0.5781, 0.2812, 0.5156, 0.2812, 0.5156, 0.2969, 0.5156, 0.2969, 0.5156, 0.2812, 0.5938, 0.2812, 0.5938, 0.2656, 0.5938, 0.2656, 0.5938, 0.3281, 0.5156, 0.3281, 0.5156, 0.3281, 0.5312, 0.3281, 0.5312, 0.3594, 0.5781, 0.3594, 0.5781, 0.3594, 0.5938, 0.3594, 0.5938, 0.2969, 0.5312, 0.2969, 0.5312, 0.2812, 0.5312, 0.2812, 0.5312, 0.2969, 0.5156, 0.2969, 0.5156, 0.3125, 0.5156, 0.3125, 0.5156, 0.2812, 0.5781, 0.2812, 0.5781, 0.2969, 0.5781, 0.2969, 0.5781, 0.3125, 0.5938, 0.3125, 0.5938, 0.2969, 0.5938, 0.2969, 0.5938, 0.3125, 0.6094, 0.3125, 0.625, 0.3281, 0.625, 0.3281, 0.6094, 0.3125, 0.625, 0.3125, 0.625, 0.3125, 0.6094, 0.3125, 0.6094, 0.3281, 0.6094, 0.3281, 0.6094, 0.3281, 0.625, 0.3281, 0.625, 0.3281, 0.625, 0.3281, 0.625, 0.3125, 0.625, 0.3125, 0.625, 0.3125, 0.6406, 0.3125, 0.6562, 0.3281, 0.6562, 0.3281, 0.6406, 0.3125, 0.6562, 0.3281, 0.6562, 0.3281, 0.6562, 0.3125, 0.6562, 0.3281, 0.6406, 0.3125, 0.6406, 0.3125, 0.6406, 0.3281, 0.6406, 0.3281, 0.6562, 0.3281, 0.6406, 0.3281, 0.6406, 0.3281, 0.6562, 0.3125, 0.6719, 0.3125, 0.6875, 0.3281, 0.6875, 0.3281, 0.6719, 0.3125, 0.6719, 0.3125, 0.6875, 0.3125, 0.6875, 0.3125, 0.6719, 0.3281, 0.6719, 0.3125, 0.6719, 0.3125, 0.6719, 0.3281, 0.6719, 0.3281, 0.6875, 0.3281, 0.6719, 0.3281, 0.6719, 0.3281, 0.6875])
me_cube_012.use_remesh_fix_poles = True
me_cube_012.use_remesh_preserve_attributes = False
me_cube_012.update()

# ---- objects
ob_levelmesh = bpy.data.objects.new('LevelMesh', me_cube_012)

# ---- transforms, parenting, visibility, modifiers, constraints
ob_levelmesh.location = (0.0, 0.0, 0.0)

# ---- collection membership
col_collection.objects.link(ob_levelmesh)

# ---- scene / render settings (as saved in the file)
scene.frame_start = 1; scene.frame_end = 250; scene.frame_set(1)
scene.render.engine = 'BLENDER_EEVEE_NEXT'
scene.cycles.sampling_pattern = 'TABULATED_SOBOL'
scene.cycles.use_light_tree = False
scene.view_settings.view_transform = 'Filmic'
bpy.context.view_layer.update()

# ---- added for rendering (the .blend has no active camera and no usable light): camera, sun
cam_auto = bpy.data.cameras.new('AutoCamera')
cam_auto.lens = 50.0
cam_auto.sensor_width = 36.0
cam_auto.clip_end = 1000.0
ob_auto_camera = bpy.data.objects.new('AutoCamera', cam_auto)
scene.collection.objects.link(ob_auto_camera)
ob_auto_camera.location = (21.659, -25.9907, 20.3272)
ob_auto_camera.rotation_euler = (1.09748, -7.21219e-08, 0.694738)
scene.camera = ob_auto_camera
light_auto_sun = bpy.data.lights.new('AutoSun', 'SUN')
light_auto_sun.energy = 3.0
light_auto_sun.angle = 0.0523599
ob_auto_sun = bpy.data.objects.new('AutoSun', light_auto_sun)
scene.collection.objects.link(ob_auto_sun)
ob_auto_sun.rotation_euler = (0.872665, 0.174533, 0.523599)
bpy.context.view_layer.update()
